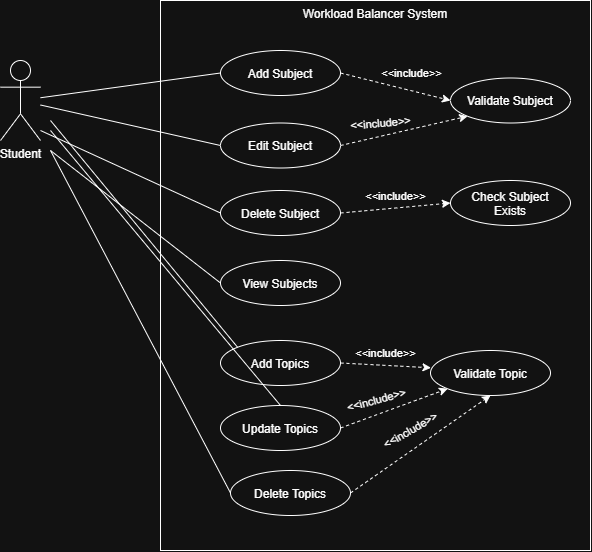

The diagram above was exported from draw.io. Its source (the exported page's mxGraphModel, read from the mxfile embedded in the PNG):
<mxGraphModel dx="1030" dy="562" grid="1" gridSize="10" guides="1" tooltips="1" connect="1" arrows="1" fold="1" page="0" pageScale="1" pageWidth="850" pageHeight="1100" math="0" shadow="0">
  <root>
    <mxCell id="0" />
    <mxCell id="1" parent="0" />
    <mxCell id="I-YzQLF6K-Ifi4R2aoxw-1" parent="1" style="shape=umlActor;verticalLabelPosition=bottom;verticalAlign=top;html=1;outlineConnect=0;" value="Student&lt;div&gt;&lt;br&gt;&lt;/div&gt;" vertex="1">
      <mxGeometry height="80" width="40" x="60" y="80" as="geometry" />
    </mxCell>
    <mxCell id="I-YzQLF6K-Ifi4R2aoxw-2" parent="1" style="rounded=0;whiteSpace=wrap;html=1;rotation=90;fillColor=none;horizontal=0;verticalAlign=top;" value="Workload Balancer System" vertex="1">
      <mxGeometry height="430" width="550" x="160" y="80" as="geometry" />
    </mxCell>
    <mxCell id="I-YzQLF6K-Ifi4R2aoxw-3" parent="1" style="ellipse;whiteSpace=wrap;html=1;shapeInside=1;" value="Add Subject" vertex="1">
      <mxGeometry height="45" width="120" x="280" y="70" as="geometry" />
    </mxCell>
    <mxCell id="I-YzQLF6K-Ifi4R2aoxw-4" parent="1" style="ellipse;whiteSpace=wrap;html=1;shapeInside=1;" value="Edit Subject" vertex="1">
      <mxGeometry height="45" width="120" x="280" y="142.5" as="geometry" />
    </mxCell>
    <mxCell id="I-YzQLF6K-Ifi4R2aoxw-5" parent="1" style="ellipse;whiteSpace=wrap;html=1;shapeInside=1;" value="Delete Subject" vertex="1">
      <mxGeometry height="45" width="120" x="280" y="210" as="geometry" />
    </mxCell>
    <mxCell id="I-YzQLF6K-Ifi4R2aoxw-6" parent="1" style="ellipse;whiteSpace=wrap;html=1;shapeInside=1;" value="View Subjects" vertex="1">
      <mxGeometry height="45" width="120" x="280" y="280" as="geometry" />
    </mxCell>
    <mxCell id="I-YzQLF6K-Ifi4R2aoxw-7" edge="1" parent="1" source="I-YzQLF6K-Ifi4R2aoxw-1" style="endArrow=none;html=1;rounded=0;entryX=0;entryY=0.5;entryDx=0;entryDy=0;" target="I-YzQLF6K-Ifi4R2aoxw-3" value="">
      <mxGeometry height="50" relative="1" width="50" as="geometry">
        <mxPoint x="400" y="320" as="sourcePoint" />
        <mxPoint x="450" y="270" as="targetPoint" />
      </mxGeometry>
    </mxCell>
    <mxCell id="I-YzQLF6K-Ifi4R2aoxw-8" edge="1" parent="1" source="I-YzQLF6K-Ifi4R2aoxw-1" style="endArrow=none;html=1;rounded=0;entryX=0;entryY=0.5;entryDx=0;entryDy=0;" target="I-YzQLF6K-Ifi4R2aoxw-4" value="">
      <mxGeometry height="50" relative="1" width="50" as="geometry">
        <mxPoint x="400" y="320" as="sourcePoint" />
        <mxPoint x="450" y="270" as="targetPoint" />
      </mxGeometry>
    </mxCell>
    <mxCell id="I-YzQLF6K-Ifi4R2aoxw-9" edge="1" parent="1" style="endArrow=none;html=1;rounded=0;entryX=0;entryY=0.5;entryDx=0;entryDy=0;" target="I-YzQLF6K-Ifi4R2aoxw-5" value="">
      <mxGeometry height="50" relative="1" width="50" as="geometry">
        <mxPoint x="100" y="150" as="sourcePoint" />
        <mxPoint x="450" y="270" as="targetPoint" />
      </mxGeometry>
    </mxCell>
    <mxCell id="I-YzQLF6K-Ifi4R2aoxw-10" edge="1" parent="1" style="endArrow=none;html=1;rounded=0;entryX=0;entryY=0.5;entryDx=0;entryDy=0;" target="I-YzQLF6K-Ifi4R2aoxw-6" value="">
      <mxGeometry height="50" relative="1" width="50" as="geometry">
        <mxPoint x="110" y="170" as="sourcePoint" />
        <mxPoint x="450" y="270" as="targetPoint" />
      </mxGeometry>
    </mxCell>
    <mxCell id="I-YzQLF6K-Ifi4R2aoxw-11" parent="1" style="ellipse;whiteSpace=wrap;html=1;shapeInside=1;" value="Validate Subject" vertex="1">
      <mxGeometry height="45" width="120" x="510" y="97.5" as="geometry" />
    </mxCell>
    <mxCell id="I-YzQLF6K-Ifi4R2aoxw-13" edge="1" parent="1" source="I-YzQLF6K-Ifi4R2aoxw-3" style="endArrow=classic;html=1;rounded=0;dashed=1;entryX=0;entryY=0.5;entryDx=0;entryDy=0;exitX=1;exitY=0.5;exitDx=0;exitDy=0;" target="I-YzQLF6K-Ifi4R2aoxw-11" value="">
      <mxGeometry relative="1" as="geometry">
        <mxPoint x="500" y="120" as="sourcePoint" />
        <mxPoint x="400" y="119.5" as="targetPoint" />
      </mxGeometry>
    </mxCell>
    <mxCell id="I-YzQLF6K-Ifi4R2aoxw-14" connectable="0" parent="I-YzQLF6K-Ifi4R2aoxw-13" style="edgeLabel;resizable=0;html=1;;align=center;verticalAlign=middle;" value="&amp;lt;&amp;lt;include&amp;gt;&amp;gt;" vertex="1">
      <mxGeometry relative="1" as="geometry">
        <mxPoint x="15" y="-14" as="offset" />
      </mxGeometry>
    </mxCell>
    <mxCell id="I-YzQLF6K-Ifi4R2aoxw-17" edge="1" parent="1" source="I-YzQLF6K-Ifi4R2aoxw-4" style="endArrow=classic;html=1;rounded=0;dashed=1;entryX=0;entryY=1;entryDx=0;entryDy=0;exitX=1;exitY=0.5;exitDx=0;exitDy=0;" target="I-YzQLF6K-Ifi4R2aoxw-11" value="">
      <mxGeometry relative="1" as="geometry">
        <mxPoint x="400" y="200" as="sourcePoint" />
        <mxPoint x="500" y="200" as="targetPoint" />
      </mxGeometry>
    </mxCell>
    <mxCell id="I-YzQLF6K-Ifi4R2aoxw-18" connectable="0" parent="I-YzQLF6K-Ifi4R2aoxw-17" style="edgeLabel;resizable=0;html=1;;align=center;verticalAlign=middle;rotation=-5;" value="&amp;lt;&amp;lt;include&amp;gt;&amp;gt;" vertex="1">
      <mxGeometry relative="1" as="geometry">
        <mxPoint x="-24" y="-8" as="offset" />
      </mxGeometry>
    </mxCell>
    <mxCell id="I-YzQLF6K-Ifi4R2aoxw-19" parent="1" style="ellipse;whiteSpace=wrap;html=1;shapeInside=1;" value="Check Subject Exists" vertex="1">
      <mxGeometry height="45" width="120" x="510" y="200" as="geometry" />
    </mxCell>
    <mxCell id="I-YzQLF6K-Ifi4R2aoxw-20" edge="1" parent="1" source="I-YzQLF6K-Ifi4R2aoxw-5" style="endArrow=classic;html=1;rounded=0;dashed=1;entryX=0;entryY=0.5;entryDx=0;entryDy=0;exitX=1;exitY=0.5;exitDx=0;exitDy=0;" target="I-YzQLF6K-Ifi4R2aoxw-19" value="">
      <mxGeometry relative="1" as="geometry">
        <mxPoint x="390" y="330" as="sourcePoint" />
        <mxPoint x="490" y="330" as="targetPoint" />
      </mxGeometry>
    </mxCell>
    <mxCell id="I-YzQLF6K-Ifi4R2aoxw-21" connectable="0" parent="I-YzQLF6K-Ifi4R2aoxw-20" style="edgeLabel;resizable=0;html=1;;align=center;verticalAlign=middle;rotation=0;" value="&amp;lt;&amp;lt;include&amp;gt;&amp;gt;" vertex="1">
      <mxGeometry relative="1" as="geometry">
        <mxPoint y="-12" as="offset" />
      </mxGeometry>
    </mxCell>
    <mxCell id="I-YzQLF6K-Ifi4R2aoxw-22" parent="1" style="ellipse;whiteSpace=wrap;html=1;shapeInside=1;" value="Add Topics" vertex="1">
      <mxGeometry height="45" width="120" x="280" y="360" as="geometry" />
    </mxCell>
    <mxCell id="I-YzQLF6K-Ifi4R2aoxw-23" parent="1" style="ellipse;whiteSpace=wrap;html=1;shapeInside=1;" value="Update Topics" vertex="1">
      <mxGeometry height="45" width="120" x="280" y="425" as="geometry" />
    </mxCell>
    <mxCell id="I-YzQLF6K-Ifi4R2aoxw-24" parent="1" style="ellipse;whiteSpace=wrap;html=1;shapeInside=1;" value="Delete Topics" vertex="1">
      <mxGeometry height="45" width="120" x="290" y="490" as="geometry" />
    </mxCell>
    <mxCell id="I-YzQLF6K-Ifi4R2aoxw-25" edge="1" parent="1" style="endArrow=none;html=1;rounded=0;entryX=0;entryY=0;entryDx=0;entryDy=0;" target="I-YzQLF6K-Ifi4R2aoxw-22" value="">
      <mxGeometry height="50" relative="1" width="50" as="geometry">
        <mxPoint x="110" y="140" as="sourcePoint" />
        <mxPoint x="350" y="280" as="targetPoint" />
      </mxGeometry>
    </mxCell>
    <mxCell id="I-YzQLF6K-Ifi4R2aoxw-26" edge="1" parent="1" style="endArrow=none;html=1;rounded=0;entryX=0.5;entryY=0;entryDx=0;entryDy=0;" target="I-YzQLF6K-Ifi4R2aoxw-23" value="">
      <mxGeometry height="50" relative="1" width="50" as="geometry">
        <mxPoint x="110" y="150" as="sourcePoint" />
        <mxPoint x="350" y="280" as="targetPoint" />
      </mxGeometry>
    </mxCell>
    <mxCell id="I-YzQLF6K-Ifi4R2aoxw-27" edge="1" parent="1" style="endArrow=none;html=1;rounded=0;entryX=0;entryY=0.5;entryDx=0;entryDy=0;" target="I-YzQLF6K-Ifi4R2aoxw-24" value="">
      <mxGeometry height="50" relative="1" width="50" as="geometry">
        <mxPoint x="110" y="170" as="sourcePoint" />
        <mxPoint x="350" y="280" as="targetPoint" />
      </mxGeometry>
    </mxCell>
    <mxCell id="I-YzQLF6K-Ifi4R2aoxw-29" parent="1" style="ellipse;whiteSpace=wrap;html=1;shapeInside=1;" value="Validate Topic" vertex="1">
      <mxGeometry height="45" width="120" x="490" y="370" as="geometry" />
    </mxCell>
    <mxCell id="I-YzQLF6K-Ifi4R2aoxw-30" edge="1" parent="1" source="I-YzQLF6K-Ifi4R2aoxw-22" style="endArrow=classic;html=1;rounded=0;dashed=1;exitX=1;exitY=0.5;exitDx=0;exitDy=0;entryX=0.004;entryY=0.384;entryDx=0;entryDy=0;entryPerimeter=0;" target="I-YzQLF6K-Ifi4R2aoxw-29" value="">
      <mxGeometry relative="1" as="geometry">
        <mxPoint x="270" y="300" as="sourcePoint" />
        <mxPoint x="370" y="300" as="targetPoint" />
      </mxGeometry>
    </mxCell>
    <mxCell id="I-YzQLF6K-Ifi4R2aoxw-31" connectable="0" parent="I-YzQLF6K-Ifi4R2aoxw-30" style="edgeLabel;resizable=0;html=1;;align=center;verticalAlign=middle;rotation=-15;" value="&amp;lt;&amp;lt;include&amp;gt;&amp;gt;" vertex="1">
      <mxGeometry relative="1" as="geometry">
        <mxPoint x="-10" y="35" as="offset" />
      </mxGeometry>
    </mxCell>
    <mxCell id="I-YzQLF6K-Ifi4R2aoxw-32" edge="1" parent="1" source="I-YzQLF6K-Ifi4R2aoxw-23" style="endArrow=classic;html=1;rounded=0;dashed=1;exitX=1;exitY=0.5;exitDx=0;exitDy=0;entryX=0;entryY=1;entryDx=0;entryDy=0;" target="I-YzQLF6K-Ifi4R2aoxw-29" value="">
      <mxGeometry relative="1" as="geometry">
        <mxPoint x="270" y="300" as="sourcePoint" />
        <mxPoint x="370" y="300" as="targetPoint" />
      </mxGeometry>
    </mxCell>
    <mxCell id="I-YzQLF6K-Ifi4R2aoxw-33" connectable="0" parent="I-YzQLF6K-Ifi4R2aoxw-32" style="edgeLabel;resizable=0;html=1;;align=center;verticalAlign=middle;rotation=0;" value="&amp;lt;&amp;lt;include&amp;gt;&amp;gt;" vertex="1">
      <mxGeometry relative="1" as="geometry">
        <mxPoint x="-9" y="-55" as="offset" />
      </mxGeometry>
    </mxCell>
    <mxCell id="I-YzQLF6K-Ifi4R2aoxw-39" edge="1" parent="1" source="I-YzQLF6K-Ifi4R2aoxw-24" style="endArrow=classic;html=1;rounded=0;dashed=1;exitX=1;exitY=0.5;exitDx=0;exitDy=0;" value="">
      <mxGeometry relative="1" as="geometry">
        <mxPoint x="480" y="507.5" as="sourcePoint" />
        <mxPoint x="550" y="415" as="targetPoint" />
      </mxGeometry>
    </mxCell>
    <mxCell id="I-YzQLF6K-Ifi4R2aoxw-40" connectable="0" parent="I-YzQLF6K-Ifi4R2aoxw-39" style="edgeLabel;resizable=0;html=1;;align=center;verticalAlign=middle;rotation=-30;" value="&amp;lt;&amp;lt;include&amp;gt;&amp;gt;" vertex="1">
      <mxGeometry relative="1" as="geometry">
        <mxPoint x="-10" y="-14" as="offset" />
      </mxGeometry>
    </mxCell>
  </root>
</mxGraphModel>